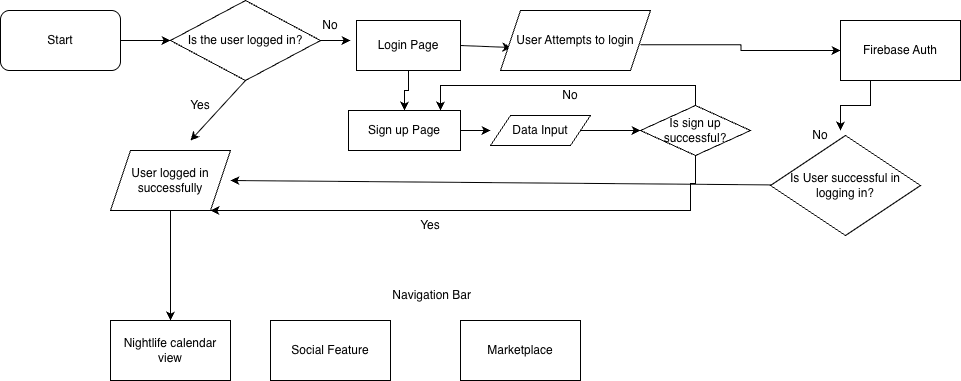

The diagram above was exported from draw.io. Its source (the exported page's mxGraphModel, read from the mxfile embedded in the PNG):
<mxGraphModel dx="1093" dy="1590" grid="1" gridSize="10" guides="1" tooltips="1" connect="1" arrows="1" fold="1" page="1" pageScale="1" pageWidth="827" pageHeight="1169" math="0" shadow="0">
  <root>
    <mxCell id="0" />
    <mxCell id="1" parent="0" />
    <mxCell id="-ytSoglKGVkGOGxmQNVD-6" edge="1" parent="1" source="-ytSoglKGVkGOGxmQNVD-1" style="edgeStyle=orthogonalEdgeStyle;rounded=0;orthogonalLoop=1;jettySize=auto;html=1;exitX=1;exitY=0.5;exitDx=0;exitDy=0;">
      <mxGeometry relative="1" as="geometry">
        <mxPoint x="170" y="90" as="targetPoint" />
      </mxGeometry>
    </mxCell>
    <mxCell id="-ytSoglKGVkGOGxmQNVD-1" parent="1" style="rounded=1;whiteSpace=wrap;html=1;" value="Start" vertex="1">
      <mxGeometry height="60" width="120" y="60" as="geometry" />
    </mxCell>
    <mxCell id="-ytSoglKGVkGOGxmQNVD-7" edge="1" parent="1" source="-ytSoglKGVkGOGxmQNVD-4" style="edgeStyle=orthogonalEdgeStyle;rounded=0;orthogonalLoop=1;jettySize=auto;html=1;exitX=1;exitY=0.5;exitDx=0;exitDy=0;">
      <mxGeometry relative="1" as="geometry">
        <mxPoint x="350" y="90" as="targetPoint" />
      </mxGeometry>
    </mxCell>
    <mxCell id="-ytSoglKGVkGOGxmQNVD-25" edge="1" parent="1" source="-ytSoglKGVkGOGxmQNVD-4" style="rounded=0;orthogonalLoop=1;jettySize=auto;html=1;exitX=0.5;exitY=1;exitDx=0;exitDy=0;">
      <mxGeometry relative="1" as="geometry">
        <mxPoint x="190" y="190" as="targetPoint" />
      </mxGeometry>
    </mxCell>
    <mxCell id="-ytSoglKGVkGOGxmQNVD-4" parent="1" style="rhombus;whiteSpace=wrap;html=1;" value="Is the user logged in?" vertex="1">
      <mxGeometry height="80" width="150" x="170" y="50" as="geometry" />
    </mxCell>
    <mxCell id="-ytSoglKGVkGOGxmQNVD-20" edge="1" parent="1" source="-ytSoglKGVkGOGxmQNVD-8" style="rounded=0;orthogonalLoop=1;jettySize=auto;html=1;exitX=1;exitY=0.5;exitDx=0;exitDy=0;entryX=0.073;entryY=0.617;entryDx=0;entryDy=0;entryPerimeter=0;" target="-ytSoglKGVkGOGxmQNVD-9">
      <mxGeometry relative="1" as="geometry" />
    </mxCell>
    <mxCell id="5pKx68ozajvwU9_Y4EU7-1" edge="1" parent="1" source="-ytSoglKGVkGOGxmQNVD-8" style="edgeStyle=orthogonalEdgeStyle;rounded=0;orthogonalLoop=1;jettySize=auto;html=1;exitX=0.5;exitY=1;exitDx=0;exitDy=0;" target="5pKx68ozajvwU9_Y4EU7-2">
      <mxGeometry relative="1" as="geometry">
        <mxPoint x="408.58823529411757" y="150" as="targetPoint" />
      </mxGeometry>
    </mxCell>
    <mxCell id="-ytSoglKGVkGOGxmQNVD-8" parent="1" style="rounded=0;whiteSpace=wrap;html=1;" value="Login Page" vertex="1">
      <mxGeometry height="50" width="104" x="356" y="70" as="geometry" />
    </mxCell>
    <mxCell id="-ytSoglKGVkGOGxmQNVD-11" edge="1" parent="1" style="edgeStyle=orthogonalEdgeStyle;rounded=0;orthogonalLoop=1;jettySize=auto;html=1;exitX=1;exitY=0.5;exitDx=0;exitDy=0;entryX=0;entryY=0.5;entryDx=0;entryDy=0;" target="-ytSoglKGVkGOGxmQNVD-12">
      <mxGeometry relative="1" as="geometry">
        <mxPoint x="640" y="94.33" as="sourcePoint" />
        <mxPoint x="670" y="94.33" as="targetPoint" />
      </mxGeometry>
    </mxCell>
    <mxCell id="-ytSoglKGVkGOGxmQNVD-9" parent="1" style="shape=parallelogram;perimeter=parallelogramPerimeter;whiteSpace=wrap;html=1;fixedSize=1;" value="User Attempts to login" vertex="1">
      <mxGeometry height="60" width="150" x="500" y="60" as="geometry" />
    </mxCell>
    <mxCell id="-ytSoglKGVkGOGxmQNVD-29" edge="1" parent="1" source="-ytSoglKGVkGOGxmQNVD-12" style="edgeStyle=orthogonalEdgeStyle;rounded=0;orthogonalLoop=1;jettySize=auto;html=1;exitX=0.25;exitY=1;exitDx=0;exitDy=0;">
      <mxGeometry relative="1" as="geometry">
        <mxPoint x="840" y="180" as="targetPoint" />
      </mxGeometry>
    </mxCell>
    <mxCell id="-ytSoglKGVkGOGxmQNVD-12" parent="1" style="rounded=0;whiteSpace=wrap;html=1;" value="Firebase Auth" vertex="1">
      <mxGeometry height="60" width="120" x="840" y="70" as="geometry" />
    </mxCell>
    <mxCell id="-ytSoglKGVkGOGxmQNVD-23" edge="1" parent="1" source="-ytSoglKGVkGOGxmQNVD-22" style="rounded=0;orthogonalLoop=1;jettySize=auto;html=1;">
      <mxGeometry relative="1" as="geometry">
        <mxPoint x="230" y="230" as="targetPoint" />
      </mxGeometry>
    </mxCell>
    <mxCell id="-ytSoglKGVkGOGxmQNVD-22" parent="1" style="rhombus;whiteSpace=wrap;html=1;" value="Is User successful in logging in?" vertex="1">
      <mxGeometry height="100" width="150" x="770" y="185" as="geometry" />
    </mxCell>
    <mxCell id="-ytSoglKGVkGOGxmQNVD-32" edge="1" parent="1" source="-ytSoglKGVkGOGxmQNVD-24" style="edgeStyle=orthogonalEdgeStyle;rounded=0;orthogonalLoop=1;jettySize=auto;html=1;exitX=0.5;exitY=1;exitDx=0;exitDy=0;entryX=0.5;entryY=0;entryDx=0;entryDy=0;" target="-ytSoglKGVkGOGxmQNVD-33">
      <mxGeometry relative="1" as="geometry">
        <mxPoint x="170" y="320" as="targetPoint" />
      </mxGeometry>
    </mxCell>
    <mxCell id="-ytSoglKGVkGOGxmQNVD-24" parent="1" style="shape=parallelogram;perimeter=parallelogramPerimeter;whiteSpace=wrap;html=1;fixedSize=1;" value="User logged in successfully" vertex="1">
      <mxGeometry height="60" width="120" x="110" y="200" as="geometry" />
    </mxCell>
    <mxCell id="-ytSoglKGVkGOGxmQNVD-26" parent="1" style="text;html=1;whiteSpace=wrap;strokeColor=none;fillColor=none;align=center;verticalAlign=middle;rounded=0;" value="No" vertex="1">
      <mxGeometry height="30" width="60" x="300" y="60" as="geometry" />
    </mxCell>
    <mxCell id="-ytSoglKGVkGOGxmQNVD-27" parent="1" style="text;html=1;whiteSpace=wrap;strokeColor=none;fillColor=none;align=center;verticalAlign=middle;rounded=0;" value="Yes" vertex="1">
      <mxGeometry height="30" width="60" x="170" y="140" as="geometry" />
    </mxCell>
    <mxCell id="-ytSoglKGVkGOGxmQNVD-31" parent="1" style="text;html=1;whiteSpace=wrap;strokeColor=none;fillColor=none;align=center;verticalAlign=middle;rounded=0;" value="No" vertex="1">
      <mxGeometry height="30" width="60" x="790" y="170" as="geometry" />
    </mxCell>
    <mxCell id="-ytSoglKGVkGOGxmQNVD-33" parent="1" style="rounded=0;whiteSpace=wrap;html=1;" value="Nightlife calendar view" vertex="1">
      <mxGeometry height="60" width="120" x="110" y="370" as="geometry" />
    </mxCell>
    <mxCell id="-ytSoglKGVkGOGxmQNVD-34" parent="1" style="text;html=1;whiteSpace=wrap;strokeColor=none;fillColor=none;align=center;verticalAlign=middle;rounded=0;" value="&amp;nbsp;Navigation Bar" vertex="1">
      <mxGeometry height="30" width="820" x="20" y="330" as="geometry" />
    </mxCell>
    <mxCell id="-ytSoglKGVkGOGxmQNVD-35" parent="1" style="rounded=0;whiteSpace=wrap;html=1;" value="Social Feature" vertex="1">
      <mxGeometry height="60" width="120" x="270" y="370" as="geometry" />
    </mxCell>
    <mxCell id="-ytSoglKGVkGOGxmQNVD-36" parent="1" style="rounded=0;whiteSpace=wrap;html=1;" value="Marketplace" vertex="1">
      <mxGeometry height="60" width="120" x="460" y="370" as="geometry" />
    </mxCell>
    <mxCell id="5pKx68ozajvwU9_Y4EU7-4" edge="1" parent="1" source="5pKx68ozajvwU9_Y4EU7-2" style="edgeStyle=orthogonalEdgeStyle;rounded=0;orthogonalLoop=1;jettySize=auto;html=1;exitX=1;exitY=0.5;exitDx=0;exitDy=0;">
      <mxGeometry relative="1" as="geometry">
        <mxPoint x="490" y="180.23529411764707" as="targetPoint" />
      </mxGeometry>
    </mxCell>
    <mxCell id="5pKx68ozajvwU9_Y4EU7-2" parent="1" style="rounded=0;whiteSpace=wrap;html=1;" value="Sign up Page" vertex="1">
      <mxGeometry height="40" width="112" x="348" y="160" as="geometry" />
    </mxCell>
    <mxCell id="5pKx68ozajvwU9_Y4EU7-8" edge="1" parent="1" source="5pKx68ozajvwU9_Y4EU7-5" style="edgeStyle=orthogonalEdgeStyle;rounded=0;orthogonalLoop=1;jettySize=auto;html=1;exitX=1;exitY=0.5;exitDx=0;exitDy=0;" target="5pKx68ozajvwU9_Y4EU7-9">
      <mxGeometry relative="1" as="geometry">
        <mxPoint x="630" y="180.47368421052636" as="targetPoint" />
      </mxGeometry>
    </mxCell>
    <mxCell id="5pKx68ozajvwU9_Y4EU7-5" parent="1" style="shape=parallelogram;perimeter=parallelogramPerimeter;whiteSpace=wrap;html=1;fixedSize=1;" value="Data Input" vertex="1">
      <mxGeometry height="30" width="100" x="490" y="165" as="geometry" />
    </mxCell>
    <mxCell id="5pKx68ozajvwU9_Y4EU7-13" edge="1" parent="1" source="5pKx68ozajvwU9_Y4EU7-9" style="edgeStyle=orthogonalEdgeStyle;rounded=0;orthogonalLoop=1;jettySize=auto;html=1;exitX=0.5;exitY=1;exitDx=0;exitDy=0;" target="-ytSoglKGVkGOGxmQNVD-24">
      <mxGeometry relative="1" as="geometry">
        <Array as="points">
          <mxPoint x="695" y="233" />
          <mxPoint x="690" y="233" />
          <mxPoint x="690" y="260" />
        </Array>
        <mxPoint x="640" y="260" as="targetPoint" />
      </mxGeometry>
    </mxCell>
    <mxCell id="5pKx68ozajvwU9_Y4EU7-17" edge="1" parent="1" source="5pKx68ozajvwU9_Y4EU7-9" style="edgeStyle=orthogonalEdgeStyle;rounded=0;orthogonalLoop=1;jettySize=auto;html=1;exitX=0.5;exitY=0;exitDx=0;exitDy=0;entryX=0.821;entryY=0;entryDx=0;entryDy=0;entryPerimeter=0;" target="5pKx68ozajvwU9_Y4EU7-2">
      <mxGeometry relative="1" as="geometry">
        <mxPoint x="695.25" y="130" as="targetPoint" />
      </mxGeometry>
    </mxCell>
    <mxCell id="5pKx68ozajvwU9_Y4EU7-9" parent="1" style="rhombus;whiteSpace=wrap;html=1;" value="Is sign up successful?" vertex="1">
      <mxGeometry height="50" width="110" x="640" y="155" as="geometry" />
    </mxCell>
    <mxCell id="5pKx68ozajvwU9_Y4EU7-14" parent="1" style="text;html=1;whiteSpace=wrap;strokeColor=none;fillColor=none;align=center;verticalAlign=middle;rounded=0;" value="Yes" vertex="1">
      <mxGeometry height="30" width="60" x="400" y="260" as="geometry" />
    </mxCell>
    <mxCell id="5pKx68ozajvwU9_Y4EU7-18" parent="1" style="text;html=1;whiteSpace=wrap;strokeColor=none;fillColor=none;align=center;verticalAlign=middle;rounded=0;" value="No" vertex="1">
      <mxGeometry height="30" width="60" x="540" y="130" as="geometry" />
    </mxCell>
  </root>
</mxGraphModel>